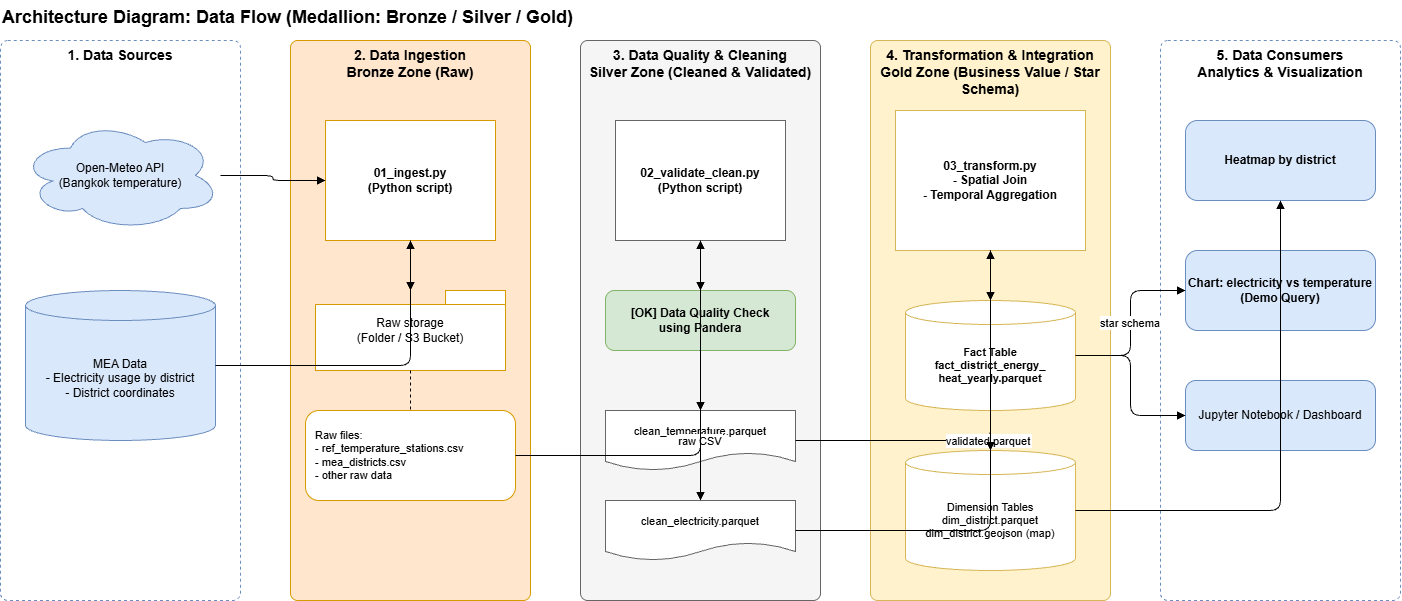

The diagram above was exported from draw.io. Its source (the exported page's mxGraphModel, read from the mxfile embedded in the PNG):
<mxGraphModel dx="2694" dy="1455" grid="1" gridSize="10" guides="1" tooltips="1" connect="1" arrows="1" fold="1" page="1" pageScale="1" pageWidth="1500" pageHeight="700" math="0" shadow="0">
  <root>
    <mxCell id="0" />
    <mxCell id="1" parent="0" />
    <mxCell id="title" parent="1" style="text;html=0;align=left;verticalAlign=middle;fontSize=18;fontStyle=1;" value="Architecture Diagram: Data Flow (Medallion: Bronze / Silver / Gold)" vertex="1">
      <mxGeometry height="30" width="800" x="30" as="geometry" />
    </mxCell>
    <mxCell id="z1" parent="1" style="rounded=1;arcSize=3;whiteSpace=wrap;html=0;fillColor=#FFFFFF;strokeColor=#6C8EBF;dashed=1;verticalAlign=top;fontStyle=1;fontSize=14;" value="1. Data Sources" vertex="1">
      <mxGeometry height="560" width="240" x="30" y="40" as="geometry" />
    </mxCell>
    <mxCell id="z2" parent="1" style="rounded=1;arcSize=3;whiteSpace=wrap;html=0;fillColor=#FFE6CC;strokeColor=#D79B00;verticalAlign=top;fontStyle=1;fontSize=14;" value="2. Data Ingestion&#10;Bronze Zone (Raw)" vertex="1">
      <mxGeometry height="560" width="240" x="320" y="40" as="geometry" />
    </mxCell>
    <mxCell id="z3" parent="1" style="rounded=1;arcSize=3;whiteSpace=wrap;html=0;fillColor=#F5F5F5;strokeColor=#666666;verticalAlign=top;fontStyle=1;fontSize=14;" value="3. Data Quality &amp; Cleaning&#10;Silver Zone (Cleaned &amp; Validated)" vertex="1">
      <mxGeometry height="560" width="240" x="610" y="40" as="geometry" />
    </mxCell>
    <mxCell id="z4" parent="1" style="rounded=1;arcSize=3;whiteSpace=wrap;html=0;fillColor=#FFF2CC;strokeColor=#D6B656;verticalAlign=top;fontStyle=1;fontSize=14;" value="4. Transformation &amp; Integration&#10;Gold Zone (Business Value / Star Schema)" vertex="1">
      <mxGeometry height="560" width="240" x="900" y="40" as="geometry" />
    </mxCell>
    <mxCell id="z5" parent="1" style="rounded=1;arcSize=3;whiteSpace=wrap;html=0;fillColor=#FFFFFF;strokeColor=#6C8EBF;dashed=1;verticalAlign=top;fontStyle=1;fontSize=14;" value="5. Data Consumers&#10;Analytics &amp; Visualization" vertex="1">
      <mxGeometry height="560" width="240" x="1190" y="40" as="geometry" />
    </mxCell>
    <mxCell id="src1" parent="1" style="shape=cloud;whiteSpace=wrap;html=0;fillColor=#DAE8FC;strokeColor=#6C8EBF;fontSize=12;" value="Open-Meteo API&#10;(Bangkok temperature)" vertex="1">
      <mxGeometry height="110" width="200" x="50" y="120" as="geometry" />
    </mxCell>
    <mxCell id="src2" parent="1" style="shape=cylinder3;whiteSpace=wrap;html=0;boundedLbl=1;backgroundOutline=1;size=15;fillColor=#DAE8FC;strokeColor=#6C8EBF;fontSize=12;" value="MEA Data&#10;- Electricity usage by district&#10;- District coordinates" vertex="1">
      <mxGeometry height="150" width="190" x="55" y="290" as="geometry" />
    </mxCell>
    <mxCell id="s1" parent="1" style="shape=mxgraph.basic.gear;whiteSpace=wrap;html=0;fillColor=#FFFFFF;strokeColor=#D79B00;fontSize=12;fontStyle=1;" value="01_ingest.py&#10;(Python script)" vertex="1">
      <mxGeometry height="120" width="170" x="355" y="120" as="geometry" />
    </mxCell>
    <mxCell id="b1" parent="1" style="shape=folder;tabWidth=60;tabHeight=14;whiteSpace=wrap;html=0;fillColor=#FFFFFF;strokeColor=#D79B00;fontSize=12;" value="Raw storage&#10;(Folder / S3 Bucket)" vertex="1">
      <mxGeometry height="80" width="190" x="345" y="290" as="geometry" />
    </mxCell>
    <mxCell id="b2" parent="1" style="rounded=1;whiteSpace=wrap;html=0;align=left;spacingLeft=8;fillColor=#FFFFFF;strokeColor=#D79B00;fontSize=11;" value="Raw files:&#10;- ref_temperature_stations.csv&#10;- mea_districts.csv&#10;- other raw data" vertex="1">
      <mxGeometry height="90" width="210" x="335" y="410" as="geometry" />
    </mxCell>
    <mxCell id="s2" parent="1" style="shape=mxgraph.basic.gear;whiteSpace=wrap;html=0;fillColor=#FFFFFF;strokeColor=#666666;fontSize=12;fontStyle=1;" value="02_validate_clean.py&#10;(Python script)" vertex="1">
      <mxGeometry height="120" width="170" x="645" y="120" as="geometry" />
    </mxCell>
    <mxCell id="dq" parent="1" style="rounded=1;whiteSpace=wrap;html=0;fillColor=#D5E8D4;strokeColor=#82B366;fontSize=12;fontStyle=1;" value="[OK] Data Quality Check&#10;using Pandera" vertex="1">
      <mxGeometry height="60" width="190" x="635" y="290" as="geometry" />
    </mxCell>
    <mxCell id="o1" parent="1" style="shape=document;whiteSpace=wrap;html=0;boundedLbl=1;fillColor=#FFFFFF;strokeColor=#666666;fontSize=11;" value="clean_temperature.parquet" vertex="1">
      <mxGeometry height="60" width="190" x="635" y="410" as="geometry" />
    </mxCell>
    <mxCell id="o2" parent="1" style="shape=document;whiteSpace=wrap;html=0;boundedLbl=1;fillColor=#FFFFFF;strokeColor=#666666;fontSize=11;" value="clean_electricity.parquet" vertex="1">
      <mxGeometry height="60" width="190" x="635" y="500" as="geometry" />
    </mxCell>
    <mxCell id="s3" parent="1" style="shape=mxgraph.basic.gear;whiteSpace=wrap;html=0;fillColor=#FFFFFF;strokeColor=#D6B656;fontSize=12;fontStyle=1;" value="03_transform.py&#10;- Spatial Join&#10;- Temporal Aggregation" vertex="1">
      <mxGeometry height="140" width="190" x="925" y="110" as="geometry" />
    </mxCell>
    <mxCell id="g1" parent="1" style="shape=cylinder3;whiteSpace=wrap;html=0;boundedLbl=1;backgroundOutline=1;size=12;fillColor=#FFFFFF;strokeColor=#D6B656;fontSize=11;fontStyle=1;" value="Fact Table&#10;fact_district_energy_&#10;heat_yearly.parquet" vertex="1">
      <mxGeometry height="110" width="170" x="935" y="300" as="geometry" />
    </mxCell>
    <mxCell id="g2" parent="1" style="shape=cylinder3;whiteSpace=wrap;html=0;boundedLbl=1;backgroundOutline=1;size=12;fillColor=#FFFFFF;strokeColor=#D6B656;fontSize=11;" value="Dimension Tables&#10;dim_district.parquet&#10;dim_district.geojson (map)" vertex="1">
      <mxGeometry height="120" width="170" x="935" y="450" as="geometry" />
    </mxCell>
    <mxCell id="c1" parent="1" style="rounded=1;whiteSpace=wrap;html=0;fillColor=#DAE8FC;strokeColor=#6C8EBF;fontSize=12;fontStyle=1;" value="Heatmap by district" vertex="1">
      <mxGeometry height="80" width="190" x="1215" y="120" as="geometry" />
    </mxCell>
    <mxCell id="c2" parent="1" style="rounded=1;whiteSpace=wrap;html=0;fillColor=#DAE8FC;strokeColor=#6C8EBF;fontSize=12;fontStyle=1;" value="Chart: electricity vs temperature&#10;(Demo Query)" vertex="1">
      <mxGeometry height="80" width="190" x="1215" y="250" as="geometry" />
    </mxCell>
    <mxCell id="c3" parent="1" style="rounded=1;whiteSpace=wrap;html=0;fillColor=#DAE8FC;strokeColor=#6C8EBF;fontSize=12;" value="Jupyter Notebook / Dashboard" vertex="1">
      <mxGeometry height="70" width="190" x="1215" y="380" as="geometry" />
    </mxCell>
    <mxCell id="e1" edge="1" parent="1" source="src1" style="edgeStyle=orthogonalEdgeStyle;rounded=1;endArrow=block;endFill=1;html=0;" target="s1">
      <mxGeometry relative="1" as="geometry" />
    </mxCell>
    <mxCell id="e2" edge="1" parent="1" source="src2" style="edgeStyle=orthogonalEdgeStyle;rounded=1;endArrow=block;endFill=1;html=0;" target="s1">
      <mxGeometry relative="1" as="geometry" />
    </mxCell>
    <mxCell id="e3" edge="1" parent="1" source="s1" style="edgeStyle=orthogonalEdgeStyle;rounded=1;endArrow=block;endFill=1;html=0;" target="b1">
      <mxGeometry relative="1" as="geometry" />
    </mxCell>
    <mxCell id="e3b" edge="1" parent="1" source="b1" style="edgeStyle=orthogonalEdgeStyle;rounded=1;endArrow=none;dashed=1;html=0;" target="b2">
      <mxGeometry relative="1" as="geometry" />
    </mxCell>
    <mxCell id="e4" edge="1" parent="1" source="b2" style="edgeStyle=orthogonalEdgeStyle;rounded=1;endArrow=block;endFill=1;html=0;fontSize=11;" target="s2" value="raw CSV">
      <mxGeometry relative="1" as="geometry" />
    </mxCell>
    <mxCell id="e5" edge="1" parent="1" source="s2" style="edgeStyle=orthogonalEdgeStyle;rounded=1;endArrow=block;endFill=1;html=0;" target="dq">
      <mxGeometry relative="1" as="geometry" />
    </mxCell>
    <mxCell id="e6" edge="1" parent="1" source="dq" style="edgeStyle=orthogonalEdgeStyle;rounded=1;endArrow=block;endFill=1;html=0;" target="o1">
      <mxGeometry relative="1" as="geometry" />
    </mxCell>
    <mxCell id="e7" edge="1" parent="1" source="dq" style="edgeStyle=orthogonalEdgeStyle;rounded=1;endArrow=block;endFill=1;html=0;" target="o2">
      <mxGeometry relative="1" as="geometry" />
    </mxCell>
    <mxCell id="e8" edge="1" parent="1" source="o1" style="edgeStyle=orthogonalEdgeStyle;rounded=1;endArrow=block;endFill=1;html=0;fontSize=11;" target="s3" value="validated parquet">
      <mxGeometry relative="1" as="geometry" />
    </mxCell>
    <mxCell id="e9" edge="1" parent="1" source="o2" style="edgeStyle=orthogonalEdgeStyle;rounded=1;endArrow=block;endFill=1;html=0;" target="s3">
      <mxGeometry relative="1" as="geometry" />
    </mxCell>
    <mxCell id="e10" edge="1" parent="1" source="s3" style="edgeStyle=orthogonalEdgeStyle;rounded=1;endArrow=block;endFill=1;html=0;" target="g1">
      <mxGeometry relative="1" as="geometry" />
    </mxCell>
    <mxCell id="e11" edge="1" parent="1" source="s3" style="edgeStyle=orthogonalEdgeStyle;rounded=1;endArrow=block;endFill=1;html=0;" target="g2">
      <mxGeometry relative="1" as="geometry" />
    </mxCell>
    <mxCell id="e12" edge="1" parent="1" source="g1" style="edgeStyle=orthogonalEdgeStyle;rounded=1;endArrow=block;endFill=1;html=0;fontSize=11;" target="c2" value="star schema">
      <mxGeometry relative="1" as="geometry" />
    </mxCell>
    <mxCell id="e13" edge="1" parent="1" source="g2" style="edgeStyle=orthogonalEdgeStyle;rounded=1;endArrow=block;endFill=1;html=0;" target="c1">
      <mxGeometry relative="1" as="geometry" />
    </mxCell>
    <mxCell id="e14" edge="1" parent="1" source="g1" style="edgeStyle=orthogonalEdgeStyle;rounded=1;endArrow=block;endFill=1;html=0;" target="c3">
      <mxGeometry relative="1" as="geometry" />
    </mxCell>
  </root>
</mxGraphModel>